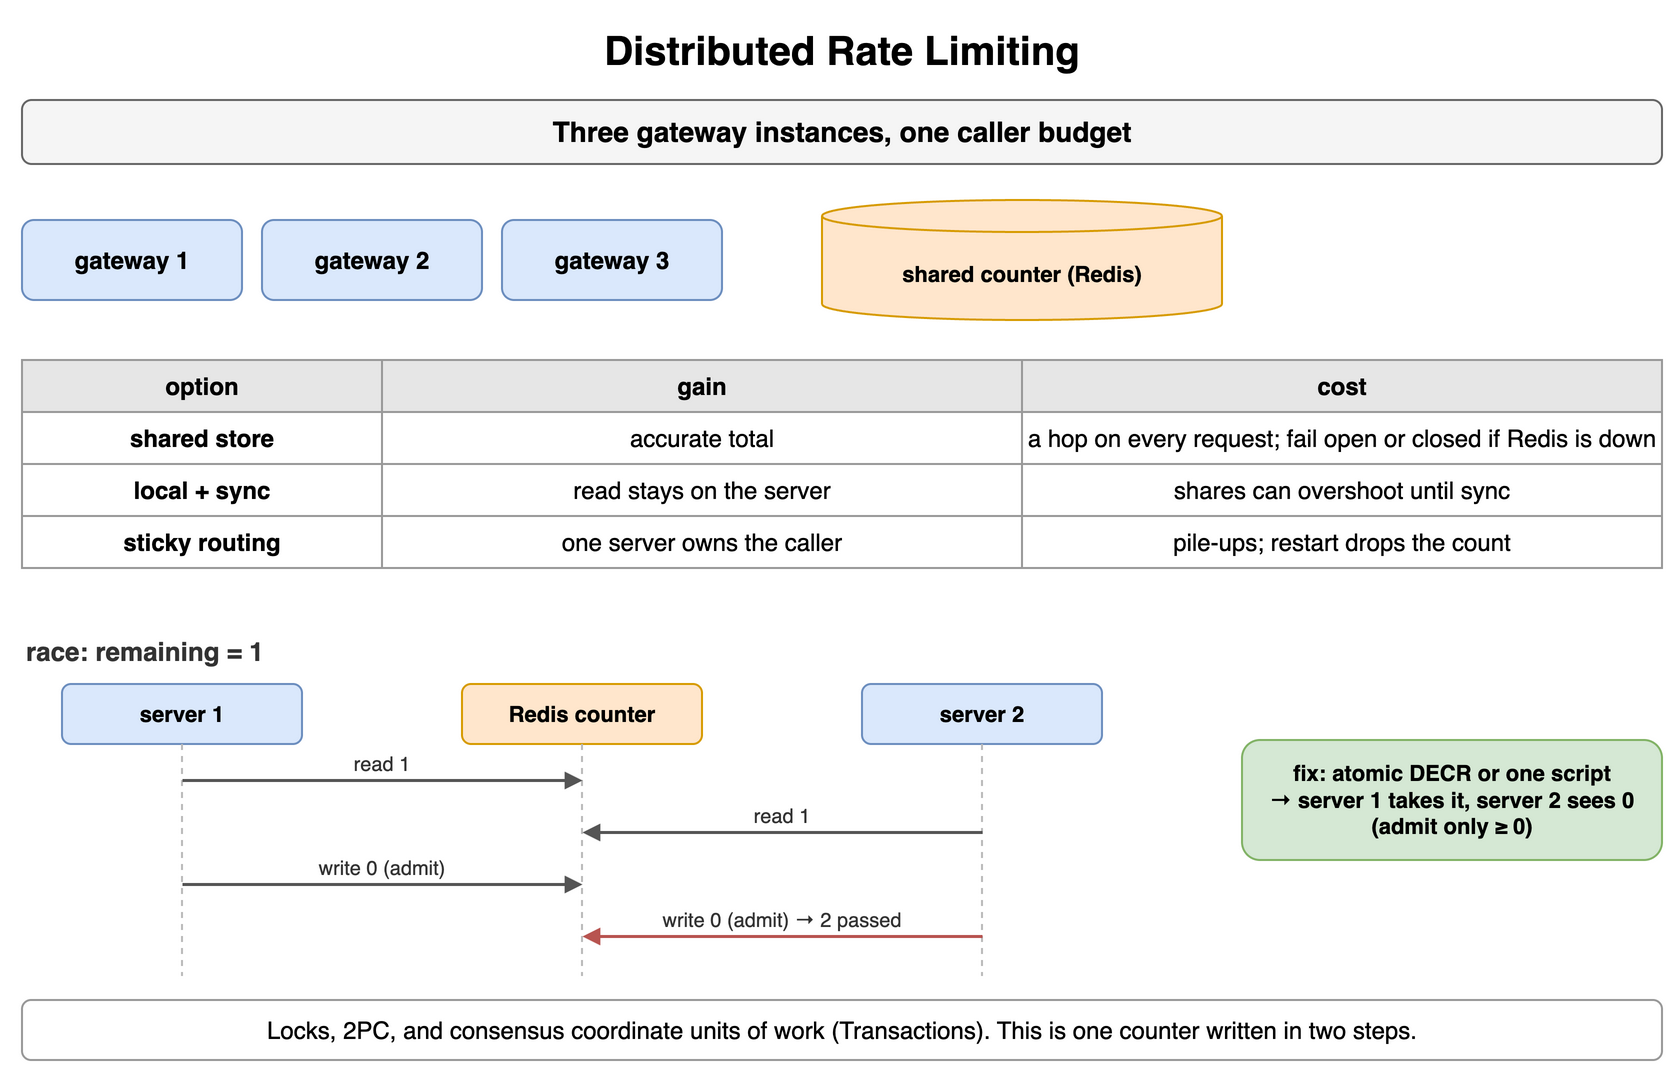

The diagram above was exported from draw.io. Its source (the exported page's mxGraphModel, read from the mxfile embedded in the PNG):
<mxGraphModel dx="900" dy="544" grid="1" gridSize="10" guides="1" tooltips="1" connect="1" arrows="1" fold="1" page="1" pageScale="1" pageWidth="900" pageHeight="544" math="0" shadow="0">
  <root>
    <mxCell id="0" />
    <mxCell id="1" parent="0" />
    <mxCell id="i1" value="Distributed Rate Limiting" style="text;html=1;align=center;verticalAlign=middle;whiteSpace=wrap;fontSize=20;fontStyle=1;" vertex="1" parent="1">
      <mxGeometry x="40" y="10" width="820" height="30" as="geometry" />
    </mxCell>
    <mxCell id="i2" value="Three gateway instances, one caller budget" style="rounded=1;whiteSpace=wrap;html=1;fillColor=#f5f5f5;strokeColor=#666666;fontStyle=1;fontSize=14;" vertex="1" parent="1">
      <mxGeometry x="40" y="50" width="820" height="32" as="geometry" />
    </mxCell>
    <mxCell id="i3" value="gateway 1" style="rounded=1;whiteSpace=wrap;html=1;fillColor=#dae8fc;strokeColor=#6c8ebf;fontSize=12;align=center;fontStyle=1;" vertex="1" parent="1">
      <mxGeometry x="40" y="110" width="110" height="40" as="geometry" />
    </mxCell>
    <mxCell id="i4" value="gateway 2" style="rounded=1;whiteSpace=wrap;html=1;fillColor=#dae8fc;strokeColor=#6c8ebf;fontSize=12;align=center;fontStyle=1;" vertex="1" parent="1">
      <mxGeometry x="160" y="110" width="110" height="40" as="geometry" />
    </mxCell>
    <mxCell id="i5" value="gateway 3" style="rounded=1;whiteSpace=wrap;html=1;fillColor=#dae8fc;strokeColor=#6c8ebf;fontSize=12;align=center;fontStyle=1;" vertex="1" parent="1">
      <mxGeometry x="280" y="110" width="110" height="40" as="geometry" />
    </mxCell>
    <mxCell id="i6" value="shared counter (Redis)" style="shape=cylinder3;whiteSpace=wrap;html=1;boundedLbl=1;backgroundOutline=1;size=8;fillColor=#ffe6cc;strokeColor=#d79b00;fontStyle=1;fontSize=11;" vertex="1" parent="1">
      <mxGeometry x="440" y="100" width="200" height="60" as="geometry" />
    </mxCell>
    <mxCell id="i7" value="option" style="whiteSpace=wrap;html=1;fillColor=#e6e6e6;strokeColor=#999999;fontStyle=1;fontSize=12;" vertex="1" parent="1">
      <mxGeometry x="40" y="180" width="180" height="26" as="geometry" />
    </mxCell>
    <mxCell id="i8" value="gain" style="whiteSpace=wrap;html=1;fillColor=#e6e6e6;strokeColor=#999999;fontStyle=1;fontSize=12;" vertex="1" parent="1">
      <mxGeometry x="220" y="180" width="320" height="26" as="geometry" />
    </mxCell>
    <mxCell id="i9" value="cost" style="whiteSpace=wrap;html=1;fillColor=#e6e6e6;strokeColor=#999999;fontStyle=1;fontSize=12;" vertex="1" parent="1">
      <mxGeometry x="540" y="180" width="320" height="26" as="geometry" />
    </mxCell>
    <mxCell id="i10" value="shared store" style="whiteSpace=wrap;html=1;strokeColor=#999999;fontSize=12;fillColor=#ffffff;fontStyle=1;" vertex="1" parent="1">
      <mxGeometry x="40" y="206" width="180" height="26" as="geometry" />
    </mxCell>
    <mxCell id="i11" value="accurate total" style="whiteSpace=wrap;html=1;strokeColor=#999999;fontSize=12;fillColor=#ffffff;" vertex="1" parent="1">
      <mxGeometry x="220" y="206" width="320" height="26" as="geometry" />
    </mxCell>
    <mxCell id="i12" value="a hop on every request; fail open or closed if Redis is down" style="whiteSpace=wrap;html=1;strokeColor=#999999;fontSize=12;fillColor=#ffffff;" vertex="1" parent="1">
      <mxGeometry x="540" y="206" width="320" height="26" as="geometry" />
    </mxCell>
    <mxCell id="i13" value="local + sync" style="whiteSpace=wrap;html=1;strokeColor=#999999;fontSize=12;fillColor=#ffffff;fontStyle=1;" vertex="1" parent="1">
      <mxGeometry x="40" y="232" width="180" height="26" as="geometry" />
    </mxCell>
    <mxCell id="i14" value="read stays on the server" style="whiteSpace=wrap;html=1;strokeColor=#999999;fontSize=12;fillColor=#ffffff;" vertex="1" parent="1">
      <mxGeometry x="220" y="232" width="320" height="26" as="geometry" />
    </mxCell>
    <mxCell id="i15" value="shares can overshoot until sync" style="whiteSpace=wrap;html=1;strokeColor=#999999;fontSize=12;fillColor=#ffffff;" vertex="1" parent="1">
      <mxGeometry x="540" y="232" width="320" height="26" as="geometry" />
    </mxCell>
    <mxCell id="i16" value="sticky routing" style="whiteSpace=wrap;html=1;strokeColor=#999999;fontSize=12;fillColor=#ffffff;fontStyle=1;" vertex="1" parent="1">
      <mxGeometry x="40" y="258" width="180" height="26" as="geometry" />
    </mxCell>
    <mxCell id="i17" value="one server owns the caller" style="whiteSpace=wrap;html=1;strokeColor=#999999;fontSize=12;fillColor=#ffffff;" vertex="1" parent="1">
      <mxGeometry x="220" y="258" width="320" height="26" as="geometry" />
    </mxCell>
    <mxCell id="i18" value="pile-ups; restart drops the count" style="whiteSpace=wrap;html=1;strokeColor=#999999;fontSize=12;fillColor=#ffffff;" vertex="1" parent="1">
      <mxGeometry x="540" y="258" width="320" height="26" as="geometry" />
    </mxCell>
    <mxCell id="i19" value="race: remaining = 1" style="text;html=1;whiteSpace=wrap;fontSize=11;align=left;verticalAlign=middle;fontSize=13;fontColor=#333333;fontStyle=1;" vertex="1" parent="1">
      <mxGeometry x="40" y="316" width="400" height="20" as="geometry" />
    </mxCell>
    <mxCell id="i20" value="server 1" style="rounded=1;whiteSpace=wrap;html=1;fillColor=#dae8fc;strokeColor=#6c8ebf;fontSize=11;align=center;fontStyle=1;" vertex="1" parent="1">
      <mxGeometry x="60.0" y="342" width="120" height="30" as="geometry" />
    </mxCell>
    <mxCell id="i21" value="Redis counter" style="rounded=1;whiteSpace=wrap;html=1;fillColor=#ffe6cc;strokeColor=#d79b00;fontSize=11;align=center;fontStyle=1;" vertex="1" parent="1">
      <mxGeometry x="260.0" y="342" width="120" height="30" as="geometry" />
    </mxCell>
    <mxCell id="i22" value="server 2" style="rounded=1;whiteSpace=wrap;html=1;fillColor=#dae8fc;strokeColor=#6c8ebf;fontSize=11;align=center;fontStyle=1;" vertex="1" parent="1">
      <mxGeometry x="460.0" y="342" width="120" height="30" as="geometry" />
    </mxCell>
    <mxCell id="i23" value="" style="endArrow=none;html=1;strokeColor=#bbbbbb;dashed=1;" edge="1" parent="1">
      <mxGeometry relative="1" as="geometry">
        <mxPoint x="120" y="372" as="sourcePoint" />
        <mxPoint x="120" y="488" as="targetPoint" />
      </mxGeometry>
    </mxCell>
    <mxCell id="i24" value="" style="endArrow=none;html=1;strokeColor=#bbbbbb;dashed=1;" edge="1" parent="1">
      <mxGeometry relative="1" as="geometry">
        <mxPoint x="320" y="372" as="sourcePoint" />
        <mxPoint x="320" y="488" as="targetPoint" />
      </mxGeometry>
    </mxCell>
    <mxCell id="i25" value="" style="endArrow=none;html=1;strokeColor=#bbbbbb;dashed=1;" edge="1" parent="1">
      <mxGeometry relative="1" as="geometry">
        <mxPoint x="520" y="372" as="sourcePoint" />
        <mxPoint x="520" y="488" as="targetPoint" />
      </mxGeometry>
    </mxCell>
    <mxCell id="i26" value="" style="endArrow=block;endSize=6;html=1;strokeWidth=1.5;strokeColor=#555555;fontSize=11;labelBackgroundColor=#ffffff;endSize=5;" edge="1" parent="1">
      <mxGeometry relative="1" as="geometry">
        <mxPoint x="120" y="390" as="sourcePoint" />
        <mxPoint x="320" y="390" as="targetPoint" />
      </mxGeometry>
    </mxCell>
    <mxCell id="i27" value="read 1" style="text;html=1;whiteSpace=wrap;fontSize=11;align=center;verticalAlign=middle;fontSize=10;fontColor=#333333;" vertex="1" parent="1">
      <mxGeometry x="124" y="374" width="192" height="15" as="geometry" />
    </mxCell>
    <mxCell id="i28" value="" style="endArrow=block;endSize=6;html=1;strokeWidth=1.5;strokeColor=#555555;fontSize=11;labelBackgroundColor=#ffffff;endSize=5;" edge="1" parent="1">
      <mxGeometry relative="1" as="geometry">
        <mxPoint x="520" y="416" as="sourcePoint" />
        <mxPoint x="320" y="416" as="targetPoint" />
      </mxGeometry>
    </mxCell>
    <mxCell id="i29" value="read 1" style="text;html=1;whiteSpace=wrap;fontSize=11;align=center;verticalAlign=middle;fontSize=10;fontColor=#333333;" vertex="1" parent="1">
      <mxGeometry x="324" y="400" width="192" height="15" as="geometry" />
    </mxCell>
    <mxCell id="i30" value="" style="endArrow=block;endSize=6;html=1;strokeWidth=1.5;strokeColor=#555555;fontSize=11;labelBackgroundColor=#ffffff;endSize=5;" edge="1" parent="1">
      <mxGeometry relative="1" as="geometry">
        <mxPoint x="120" y="442" as="sourcePoint" />
        <mxPoint x="320" y="442" as="targetPoint" />
      </mxGeometry>
    </mxCell>
    <mxCell id="i31" value="write 0 (admit)" style="text;html=1;whiteSpace=wrap;fontSize=11;align=center;verticalAlign=middle;fontSize=10;fontColor=#333333;" vertex="1" parent="1">
      <mxGeometry x="124" y="426" width="192" height="15" as="geometry" />
    </mxCell>
    <mxCell id="i32" value="" style="endArrow=block;endSize=6;html=1;strokeWidth=1.5;strokeColor=#b85450;fontSize=11;labelBackgroundColor=#ffffff;fontColor=#b85450;fontStyle=1;endSize=5;" edge="1" parent="1">
      <mxGeometry relative="1" as="geometry">
        <mxPoint x="520" y="468" as="sourcePoint" />
        <mxPoint x="320" y="468" as="targetPoint" />
      </mxGeometry>
    </mxCell>
    <mxCell id="i33" value="write 0 (admit) → 2 passed" style="text;html=1;whiteSpace=wrap;fontSize=11;align=center;verticalAlign=middle;fontSize=10;fontColor=#333333;" vertex="1" parent="1">
      <mxGeometry x="324" y="452" width="192" height="15" as="geometry" />
    </mxCell>
    <mxCell id="i34" value="fix: atomic DECR or one script&lt;br&gt;→ server 1 takes it, server 2 sees 0 (admit only ≥ 0)" style="rounded=1;whiteSpace=wrap;html=1;fillColor=#d5e8d4;strokeColor=#82b366;fontSize=11;align=center;fontStyle=1;" vertex="1" parent="1">
      <mxGeometry x="650" y="370" width="210" height="60" as="geometry" />
    </mxCell>
    <mxCell id="i35" value="Locks, 2PC, and consensus coordinate units of work (Transactions). This is one counter written in two steps." style="rounded=1;whiteSpace=wrap;html=1;fillColor=#ffffff;strokeColor=#999999;fontSize=12;align=center;" vertex="1" parent="1">
      <mxGeometry x="40" y="500" width="820" height="30" as="geometry" />
    </mxCell>
  </root>
</mxGraphModel>